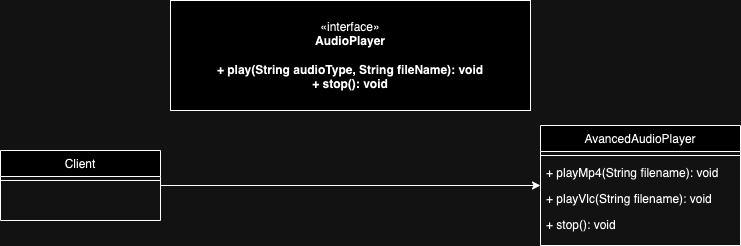

The diagram above was exported from draw.io. Its source (the exported page's mxGraphModel, read from the mxfile embedded in the PNG):
<mxGraphModel dx="2474" dy="903" grid="1" gridSize="10" guides="1" tooltips="1" connect="1" arrows="1" fold="1" page="1" pageScale="1" pageWidth="827" pageHeight="1169" math="0" shadow="0">
  <root>
    <mxCell id="WIyWlLk6GJQsqaUBKTNV-0" />
    <mxCell id="WIyWlLk6GJQsqaUBKTNV-1" parent="WIyWlLk6GJQsqaUBKTNV-0" />
    <mxCell id="mi4ZTz2ILyLXsIyEaS-C-8" value="«interface»&lt;br&gt;&lt;b&gt;AudioPlayer&lt;br&gt;&lt;br&gt;+ play(&lt;/b&gt;&lt;span style=&quot;font-size: 12px;&quot;&gt;&lt;b&gt;String audioType, String fileName): void&lt;br&gt;+ stop(): void&lt;/b&gt;&lt;/span&gt;" style="html=1;whiteSpace=wrap;" vertex="1" parent="WIyWlLk6GJQsqaUBKTNV-1">
      <mxGeometry x="-600" y="50" width="360" height="110" as="geometry" />
    </mxCell>
    <mxCell id="mi4ZTz2ILyLXsIyEaS-C-9" value="AvancedAudioPlayer" style="swimlane;fontStyle=0;align=center;verticalAlign=top;childLayout=stackLayout;horizontal=1;startSize=26;horizontalStack=0;resizeParent=1;resizeLast=0;collapsible=1;marginBottom=0;rounded=0;shadow=0;strokeWidth=1;" vertex="1" parent="WIyWlLk6GJQsqaUBKTNV-1">
      <mxGeometry x="-230" y="175" width="200" height="120" as="geometry">
        <mxRectangle x="550" y="140" width="160" height="26" as="alternateBounds" />
      </mxGeometry>
    </mxCell>
    <mxCell id="mi4ZTz2ILyLXsIyEaS-C-10" value="" style="line;html=1;strokeWidth=1;align=left;verticalAlign=middle;spacingTop=-1;spacingLeft=3;spacingRight=3;rotatable=0;labelPosition=right;points=[];portConstraint=eastwest;" vertex="1" parent="mi4ZTz2ILyLXsIyEaS-C-9">
      <mxGeometry y="26" width="200" height="8" as="geometry" />
    </mxCell>
    <mxCell id="mi4ZTz2ILyLXsIyEaS-C-11" value="+ playMp4(String filename): void" style="text;align=left;verticalAlign=top;spacingLeft=4;spacingRight=4;overflow=hidden;rotatable=0;points=[[0,0.5],[1,0.5]];portConstraint=eastwest;" vertex="1" parent="mi4ZTz2ILyLXsIyEaS-C-9">
      <mxGeometry y="34" width="200" height="26" as="geometry" />
    </mxCell>
    <mxCell id="mi4ZTz2ILyLXsIyEaS-C-12" value="+ playVlc(String filename): void" style="text;align=left;verticalAlign=top;spacingLeft=4;spacingRight=4;overflow=hidden;rotatable=0;points=[[0,0.5],[1,0.5]];portConstraint=eastwest;" vertex="1" parent="mi4ZTz2ILyLXsIyEaS-C-9">
      <mxGeometry y="60" width="200" height="26" as="geometry" />
    </mxCell>
    <mxCell id="mi4ZTz2ILyLXsIyEaS-C-13" value="+ stop(): void" style="text;align=left;verticalAlign=top;spacingLeft=4;spacingRight=4;overflow=hidden;rotatable=0;points=[[0,0.5],[1,0.5]];portConstraint=eastwest;" vertex="1" parent="mi4ZTz2ILyLXsIyEaS-C-9">
      <mxGeometry y="86" width="200" height="26" as="geometry" />
    </mxCell>
    <mxCell id="mi4ZTz2ILyLXsIyEaS-C-17" style="edgeStyle=orthogonalEdgeStyle;rounded=0;orthogonalLoop=1;jettySize=auto;html=1;" edge="1" parent="WIyWlLk6GJQsqaUBKTNV-1" source="mi4ZTz2ILyLXsIyEaS-C-14" target="mi4ZTz2ILyLXsIyEaS-C-9">
      <mxGeometry relative="1" as="geometry" />
    </mxCell>
    <mxCell id="mi4ZTz2ILyLXsIyEaS-C-14" value="Client" style="swimlane;fontStyle=0;align=center;verticalAlign=top;childLayout=stackLayout;horizontal=1;startSize=26;horizontalStack=0;resizeParent=1;resizeLast=0;collapsible=1;marginBottom=0;rounded=0;shadow=0;strokeWidth=1;" vertex="1" parent="WIyWlLk6GJQsqaUBKTNV-1">
      <mxGeometry x="-770" y="200" width="160" height="70" as="geometry">
        <mxRectangle x="340" y="380" width="170" height="26" as="alternateBounds" />
      </mxGeometry>
    </mxCell>
    <mxCell id="mi4ZTz2ILyLXsIyEaS-C-15" value="" style="line;html=1;strokeWidth=1;align=left;verticalAlign=middle;spacingTop=-1;spacingLeft=3;spacingRight=3;rotatable=0;labelPosition=right;points=[];portConstraint=eastwest;" vertex="1" parent="mi4ZTz2ILyLXsIyEaS-C-14">
      <mxGeometry y="26" width="160" height="8" as="geometry" />
    </mxCell>
  </root>
</mxGraphModel>